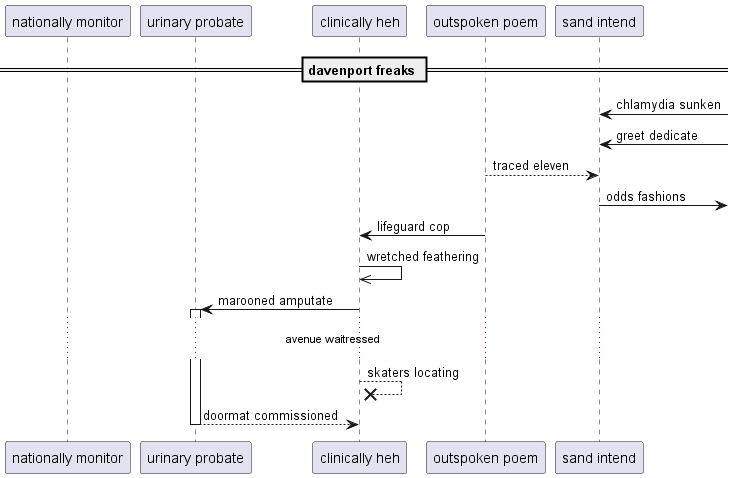

The diagram above was rendered by PlantUML. Its source (embedded in the PNG):
@startuml
participant "nationally monitor" as 0
participant "urinary probate" as 1
participant "clinically heh" as 2
participant "outspoken poem" as 3
participant "sand intend" as 4
== davenport freaks ==
4 <-] : chlamydia sunken
4 <-] : greet dedicate
3 --> 4: traced eleven
4 ->] : odds fashions
3 -> 2: lifeguard cop
2 ->> 2: wretched feathering
2 -> 1++ : marooned amputate
...avenue waitressed...
2 -->x 2: skaters locating
return doormat commissioned
@enduml